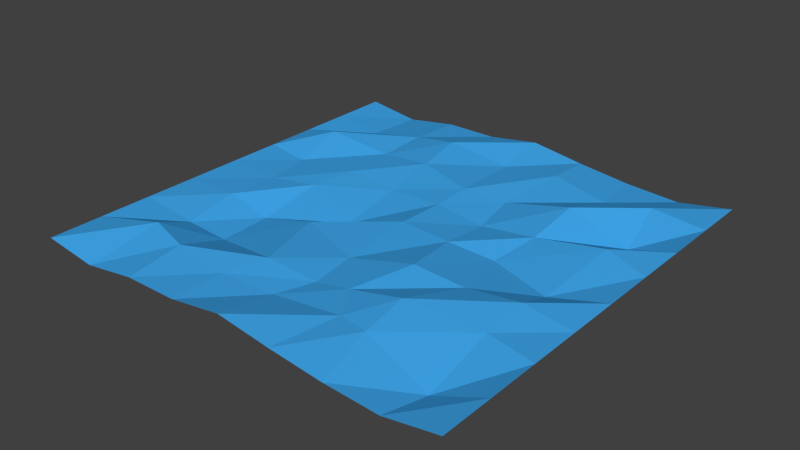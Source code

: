 # Source: WaterPlane.blend  (saved by Blender 2.76.0; exported with 4.5.12 LTS)
import bpy
from mathutils import Matrix  # noqa: F401  (used for matrix-valued properties, if any)

bpy.ops.wm.read_factory_settings(use_empty=True)
scene = bpy.context.scene
scene.name = 'Scene'

# ---- collections
col_collection_1 = bpy.data.collections.new('Collection 1'); scene.collection.children.link(col_collection_1)

# ---- materials (node trees are filled in below, after node groups)
mat_watermat = bpy.data.materials.new('WaterMat')
mat_watermat.alpha_threshold = 0.0
mat_watermat.use_transparent_shadow = False
mat_watermat.diffuse_color = (0.04937, 0.3737, 0.8, 1.0)
mat_watermat.roughness = 0.5

# ---- material node trees

# ---- world
world_world = bpy.data.worlds.new('World'); scene.world = world_world
world_world.color = (0.05088, 0.05088, 0.05088)
world_world.use_sun_shadow = False
world_world.sun_shadow_jitter_overblur = 0.0
world_world.cycles.sampling_method = 'MANUAL'
world_world.cycles.sample_map_resolution = 256

# ---- meshes
me_plane_001 = bpy.data.meshes.new('Plane.001')
me_plane_001.from_pydata([(-4.0, -4.0, 0.0), (4.0, -4.0, 0.0), (-4.0, 4.0, 0.0), (4.0, 4.0, 0.0), (-4.0, 0.0, 0.0), (0.0, -4.0, 0.1463), (4.0, 0.0, 0.0), (0.0, 4.0, 0.1463), (0.04866, 0.03369, 0.03415), (-4.0, -2.0, 0.0), (2.0, -4.0, -0.117), (4.0, 2.0, 0.0), (-2.0, 4.0, 0.0), (-4.0, 2.0, 0.0), (-2.0, -4.0, 0.0), (4.0, -2.0, 0.0), (2.0, 4.0, -0.117), (0.07673, 1.665, 0.05383), (0.1876, -2.19, -0.07267), (-2.18, 0.2356, -0.03216), (1.798, 0.1585, -0.1405), (1.8, -2.103, 0.2144), (-2.152, -1.957, -0.2387), (-2.034, 2.028, 0.003978), (2.061, 1.933, 0.2088), (-4.0, -3.0, 0.0), (3.0, -4.0, -0.1755), (4.0, 3.0, 0.0), (-3.0, 4.0, -0.1463), (-4.0, 1.0, 0.0), (-1.0, -4.0, 0.0), (4.0, -1.0, 0.0), (1.0, 4.0, 0.0), (-0.003794, 3.058, -0.02931), (0.08996, -1.355, -0.04737), (-2.974, -0.01022, -0.04265), (0.9945, 0.004984, -0.007075), (-4.0, -1.0, 0.0), (1.0, -4.0, 0.0), (4.0, 1.0, 0.0), (-1.0, 4.0, 0.0), (-4.0, 3.0, 0.0), (-3.0, -4.0, -0.1463), (4.0, -3.0, 0.0), (3.0, 4.0, -0.1755), (0.0442, 0.9568, 0.003631), (-0.05907, -2.86, -0.08133), (-0.9749, -0.1891, -0.2419), (3.017, -0.2325, -0.1587), (2.142, -1.067, 0.04902), (1.829, -2.927, 0.07534), (0.8383, -2.178, 0.03726), (3.115, -1.863, 0.04903), (-2.255, -0.9112, -0.2733), (-2.035, -2.957, 0.1175), (-2.908, -2.027, -0.127), (-0.7409, -2.291, 0.05984), (-2.02, 2.972, 0.04906), (-1.99, 0.9978, 0.02325), (-3.224, 1.892, 0.1918), (-1.038, 1.979, 0.1046), (2.15, 2.922, -0.04353), (1.998, 0.9905, 0.006173), (0.8534, 1.818, -0.03504), (3.143, 2.05, -0.2575), (3.205, 1.195, 0.1261), (0.9757, 0.9411, -0.1033), (1.044, 3.122, 0.06699), (-0.9775, 0.9604, -0.04183), (-3.202, 0.9644, -0.08059), (-3.018, 2.859, -0.09923), (-1.001, -3.0, 9.443e-05), (-2.778, -2.77, 0.1971), (-2.997, -1.005, -7.857e-08), (3.123, -3.153, -0.2788), (1.253, -2.818, 0.04953), (1.242, -1.157, 0.1638), (3.127, -1.031, 0.1576), (-1.197, -0.888, -0.01183), (-1.145, 2.913, 0.1978), (3.002, 3.004, 0.08889)], [], [(80, 27, 3, 44), (79, 33, 7, 40), (78, 34, 8, 47), (77, 31, 6, 48), (76, 49, 20, 36), (75, 50, 21, 51), (74, 43, 15, 52), (73, 53, 19, 35), (72, 54, 22, 55), (71, 46, 18, 56), (70, 57, 12, 28), (69, 58, 23, 59), (68, 45, 17, 60), (67, 61, 16, 32), (66, 62, 24, 63), (65, 39, 11, 64), (62, 65, 64, 24), (20, 48, 65, 62), (48, 6, 39, 65), (45, 66, 63, 17), (8, 36, 66, 45), (36, 20, 62, 66), (33, 67, 32, 7), (17, 63, 67, 33), (63, 24, 61, 67), (58, 68, 60, 23), (19, 47, 68, 58), (47, 8, 45, 68), (29, 69, 59, 13), (4, 35, 69, 29), (35, 19, 58, 69), (41, 70, 28, 2), (13, 59, 70, 41), (59, 23, 57, 70), (54, 71, 56, 22), (14, 30, 71, 54), (30, 5, 46, 71), (25, 72, 55, 9), (0, 42, 72, 25), (42, 14, 54, 72), (37, 73, 35, 4), (9, 55, 73, 37), (55, 22, 53, 73), (50, 74, 52, 21), (10, 26, 74, 50), (26, 1, 43, 74), (46, 75, 51, 18), (5, 38, 75, 46), (38, 10, 50, 75), (34, 76, 36, 8), (18, 51, 76, 34), (51, 21, 49, 76), (49, 77, 48, 20), (21, 52, 77, 49), (52, 15, 31, 77), (53, 78, 47, 19), (22, 56, 78, 53), (56, 18, 34, 78), (57, 79, 40, 12), (23, 60, 79, 57), (60, 17, 33, 79), (61, 80, 44, 16), (24, 64, 80, 61), (64, 11, 27, 80)])
me_plane_001.materials.append(mat_watermat)
me_plane_001.use_remesh_preserve_volume = False
me_plane_001.use_remesh_preserve_attributes = False
me_plane_001.use_mirror_vertex_groups = False
me_plane_001.update()

# ---- objects
ob_plane = bpy.data.objects.new('Plane', me_plane_001)

# ---- transforms, parenting, visibility, modifiers, constraints
ob_plane.location = (0.0, 0.0, 0.0)
ob_plane.lineart.crease_threshold = 0.0

# ---- collection membership
col_collection_1.objects.link(ob_plane)

# ---- scene / render settings (as saved in the file)
scene.frame_start = 1; scene.frame_end = 105; scene.frame_set(10)
scene.render.engine = 'BLENDER_EEVEE_NEXT'
scene.render.resolution_percentage = 50
scene.render.dither_intensity = 0.0
scene.cycles.use_denoising = False
scene.cycles.samples = 10
scene.cycles.sampling_pattern = 'TABULATED_SOBOL'
scene.cycles.light_sampling_threshold = 0.0
scene.cycles.use_adaptive_sampling = False
scene.cycles.use_light_tree = False
scene.cycles.blur_glossy = 0.0
scene.cycles.pixel_filter_type = 'GAUSSIAN'
scene.cycles.sample_clamp_indirect = 0.0
scene.view_settings.view_transform = 'Standard'
bpy.context.view_layer.update()

# ---- added for rendering (the .blend has no active camera and no usable light): camera, sun
cam_auto = bpy.data.cameras.new('AutoCamera')
cam_auto.lens = 50.0
cam_auto.sensor_width = 36.0
cam_auto.clip_end = 1000.0
ob_auto_camera = bpy.data.objects.new('AutoCamera', cam_auto)
scene.collection.objects.link(ob_auto_camera)
ob_auto_camera.location = (10.4777, -12.5732, 8.34993)
ob_auto_camera.rotation_euler = (1.09748, -7.21219e-08, 0.694738)
scene.camera = ob_auto_camera
light_auto_sun = bpy.data.lights.new('AutoSun', 'SUN')
light_auto_sun.energy = 3.0
light_auto_sun.angle = 0.0523599
ob_auto_sun = bpy.data.objects.new('AutoSun', light_auto_sun)
scene.collection.objects.link(ob_auto_sun)
ob_auto_sun.rotation_euler = (0.872665, 0.174533, 0.523599)
bpy.context.view_layer.update()
